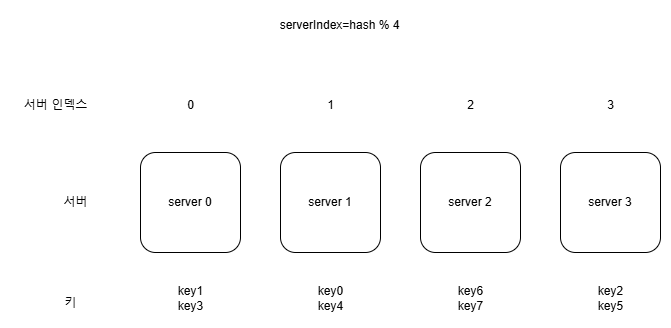

The diagram above was exported from draw.io. Its source (the exported page's mxGraphModel, read from the mxfile embedded in the PNG):
<mxGraphModel dx="1434" dy="772" grid="1" gridSize="10" guides="1" tooltips="1" connect="1" arrows="1" fold="1" page="1" pageScale="1" pageWidth="827" pageHeight="1169" math="0" shadow="0">
  <root>
    <mxCell id="0" />
    <mxCell id="1" parent="0" />
    <mxCell id="MiUpOEpiSfRBBSRzu3QC-1" value="server 0" style="rounded=1;whiteSpace=wrap;html=1;" vertex="1" parent="1">
      <mxGeometry x="210" y="172" width="100" height="100" as="geometry" />
    </mxCell>
    <mxCell id="MiUpOEpiSfRBBSRzu3QC-2" value="server 1" style="rounded=1;whiteSpace=wrap;html=1;" vertex="1" parent="1">
      <mxGeometry x="350" y="172" width="100" height="100" as="geometry" />
    </mxCell>
    <mxCell id="MiUpOEpiSfRBBSRzu3QC-3" value="server 2" style="rounded=1;whiteSpace=wrap;html=1;" vertex="1" parent="1">
      <mxGeometry x="490" y="172" width="100" height="100" as="geometry" />
    </mxCell>
    <mxCell id="MiUpOEpiSfRBBSRzu3QC-4" value="server 3" style="rounded=1;whiteSpace=wrap;html=1;" vertex="1" parent="1">
      <mxGeometry x="630" y="172" width="100" height="100" as="geometry" />
    </mxCell>
    <mxCell id="MiUpOEpiSfRBBSRzu3QC-5" value="0" style="text;html=1;align=center;verticalAlign=middle;resizable=0;points=[];autosize=1;strokeColor=none;fillColor=none;" vertex="1" parent="1">
      <mxGeometry x="245" y="110" width="30" height="30" as="geometry" />
    </mxCell>
    <mxCell id="MiUpOEpiSfRBBSRzu3QC-6" value="1" style="text;html=1;align=center;verticalAlign=middle;resizable=0;points=[];autosize=1;strokeColor=none;fillColor=none;" vertex="1" parent="1">
      <mxGeometry x="385" y="110" width="30" height="30" as="geometry" />
    </mxCell>
    <mxCell id="MiUpOEpiSfRBBSRzu3QC-7" value="2" style="text;html=1;align=center;verticalAlign=middle;resizable=0;points=[];autosize=1;strokeColor=none;fillColor=none;" vertex="1" parent="1">
      <mxGeometry x="525" y="110" width="30" height="30" as="geometry" />
    </mxCell>
    <mxCell id="MiUpOEpiSfRBBSRzu3QC-8" value="3" style="text;html=1;align=center;verticalAlign=middle;resizable=0;points=[];autosize=1;strokeColor=none;fillColor=none;" vertex="1" parent="1">
      <mxGeometry x="665" y="110" width="30" height="30" as="geometry" />
    </mxCell>
    <mxCell id="MiUpOEpiSfRBBSRzu3QC-9" value="서버 인덱스" style="text;html=1;align=center;verticalAlign=middle;resizable=0;points=[];autosize=1;strokeColor=none;fillColor=none;" vertex="1" parent="1">
      <mxGeometry x="80" y="110" width="90" height="30" as="geometry" />
    </mxCell>
    <mxCell id="MiUpOEpiSfRBBSRzu3QC-10" value="서버" style="text;html=1;align=center;verticalAlign=middle;resizable=0;points=[];autosize=1;strokeColor=none;fillColor=none;" vertex="1" parent="1">
      <mxGeometry x="120" y="207" width="50" height="30" as="geometry" />
    </mxCell>
    <mxCell id="MiUpOEpiSfRBBSRzu3QC-11" value="키" style="text;html=1;align=center;verticalAlign=middle;resizable=0;points=[];autosize=1;strokeColor=none;fillColor=none;" vertex="1" parent="1">
      <mxGeometry x="120" y="308" width="40" height="30" as="geometry" />
    </mxCell>
    <mxCell id="MiUpOEpiSfRBBSRzu3QC-12" value="key1&lt;br&gt;key3" style="text;html=1;align=center;verticalAlign=middle;resizable=0;points=[];autosize=1;strokeColor=none;fillColor=none;" vertex="1" parent="1">
      <mxGeometry x="235" y="298" width="50" height="40" as="geometry" />
    </mxCell>
    <mxCell id="MiUpOEpiSfRBBSRzu3QC-13" value="key0&lt;br&gt;key4" style="text;html=1;align=center;verticalAlign=middle;resizable=0;points=[];autosize=1;strokeColor=none;fillColor=none;" vertex="1" parent="1">
      <mxGeometry x="375" y="298" width="50" height="40" as="geometry" />
    </mxCell>
    <mxCell id="MiUpOEpiSfRBBSRzu3QC-14" value="key6&lt;br&gt;key7" style="text;html=1;align=center;verticalAlign=middle;resizable=0;points=[];autosize=1;strokeColor=none;fillColor=none;" vertex="1" parent="1">
      <mxGeometry x="515" y="298" width="50" height="40" as="geometry" />
    </mxCell>
    <mxCell id="MiUpOEpiSfRBBSRzu3QC-15" value="key2&lt;br&gt;key5" style="text;html=1;align=center;verticalAlign=middle;resizable=0;points=[];autosize=1;strokeColor=none;fillColor=none;" vertex="1" parent="1">
      <mxGeometry x="655" y="298" width="50" height="40" as="geometry" />
    </mxCell>
    <mxCell id="MiUpOEpiSfRBBSRzu3QC-16" value="serverIndex=hash % 4" style="text;html=1;align=center;verticalAlign=middle;resizable=0;points=[];autosize=1;strokeColor=none;fillColor=none;" vertex="1" parent="1">
      <mxGeometry x="339" y="30" width="140" height="30" as="geometry" />
    </mxCell>
  </root>
</mxGraphModel>